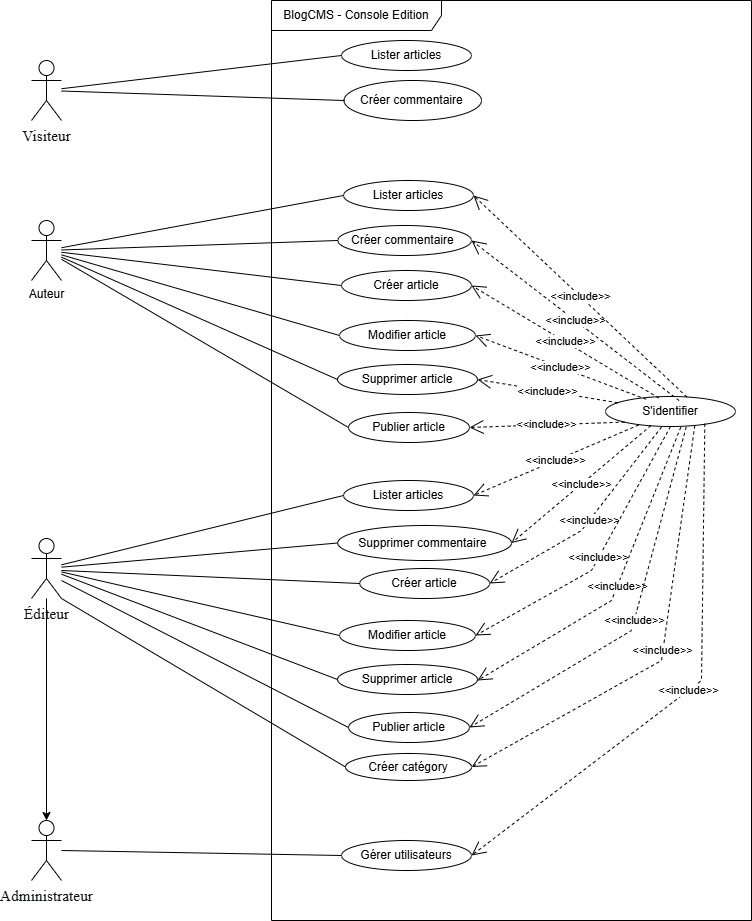

The diagram above was exported from draw.io. Its source (the exported page's mxGraphModel, read from the mxfile embedded in the PNG):
<mxGraphModel dx="1971" dy="917" grid="1" gridSize="10" guides="1" tooltips="1" connect="1" arrows="1" fold="1" page="1" pageScale="1" pageWidth="827" pageHeight="1169" math="0" shadow="0">
  <root>
    <mxCell id="0" />
    <mxCell id="1" parent="0" />
    <mxCell id="I9uIYot5UmzlE_HJ0dQl-1" parent="1" style="shape=umlActor;verticalLabelPosition=bottom;verticalAlign=top;html=1;" value="&lt;span id=&quot;docs-internal-guid-51fe9ecf-7fff-7f8e-1502-f8c2b51e31b4&quot;&gt;&lt;span style=&quot;font-size: 11.5pt; font-family: &amp;quot;Times New Roman&amp;quot;, serif; color: rgb(15, 17, 21); background-color: transparent; font-variant-numeric: normal; font-variant-east-asian: normal; font-variant-alternates: normal; font-variant-position: normal; font-variant-emoji: normal; vertical-align: baseline; white-space: pre-wrap;&quot;&gt;Visiteur&lt;/span&gt;&lt;/span&gt;" vertex="1">
      <mxGeometry height="60" width="30" x="80" y="100" as="geometry" />
    </mxCell>
    <mxCell id="I9uIYot5UmzlE_HJ0dQl-2" parent="1" style="ellipse;whiteSpace=wrap;html=1;" value="Lister articles" vertex="1">
      <mxGeometry height="30" width="130" x="390" y="80" as="geometry" />
    </mxCell>
    <mxCell id="I9uIYot5UmzlE_HJ0dQl-3" parent="1" style="shape=umlFrame;whiteSpace=wrap;html=1;pointerEvents=0;width=170;height=30;" value="BlogCMS - Console Edition" vertex="1">
      <mxGeometry height="920" width="480" x="320" y="40" as="geometry" />
    </mxCell>
    <mxCell id="I9uIYot5UmzlE_HJ0dQl-4" parent="1" style="shape=umlActor;verticalLabelPosition=bottom;verticalAlign=top;html=1;" value="&lt;span id=&quot;docs-internal-guid-a032d39a-7fff-2125-0bf5-f13a3dc1d64e&quot;&gt;&lt;span style=&quot;font-size: 11.5pt; font-family: &amp;quot;Times New Roman&amp;quot;, serif; color: rgb(15, 17, 21); background-color: transparent; font-variant-numeric: normal; font-variant-east-asian: normal; font-variant-alternates: normal; font-variant-position: normal; font-variant-emoji: normal; vertical-align: baseline; white-space: pre-wrap;&quot;&gt;Administrateur&lt;/span&gt;&lt;/span&gt;" vertex="1">
      <mxGeometry height="60" width="30" x="80" y="860" as="geometry" />
    </mxCell>
    <mxCell id="2W6w0aV-ogWj6NPkBnyF-1" edge="1" parent="1" source="I9uIYot5UmzlE_HJ0dQl-5" style="edgeStyle=orthogonalEdgeStyle;rounded=0;orthogonalLoop=1;jettySize=auto;html=1;" target="I9uIYot5UmzlE_HJ0dQl-4" value="">
      <mxGeometry relative="1" as="geometry" />
    </mxCell>
    <mxCell id="I9uIYot5UmzlE_HJ0dQl-5" parent="1" style="shape=umlActor;verticalLabelPosition=bottom;verticalAlign=top;html=1;" value="&lt;span id=&quot;docs-internal-guid-a3cba4f1-7fff-0abf-de92-57ec70266f67&quot;&gt;&lt;span style=&quot;font-size: 11.5pt; font-family: &amp;quot;Times New Roman&amp;quot;, serif; color: rgb(15, 17, 21); background-color: transparent; font-variant-numeric: normal; font-variant-east-asian: normal; font-variant-alternates: normal; font-variant-position: normal; font-variant-emoji: normal; vertical-align: baseline; white-space: pre-wrap;&quot;&gt;Éditeur&lt;/span&gt;&lt;/span&gt;" vertex="1">
      <mxGeometry height="60" width="30" x="80" y="578" as="geometry" />
    </mxCell>
    <mxCell id="I9uIYot5UmzlE_HJ0dQl-6" parent="1" style="shape=umlActor;verticalLabelPosition=bottom;verticalAlign=top;html=1;" value="Auteur" vertex="1">
      <mxGeometry height="60" width="30" x="80" y="260" as="geometry" />
    </mxCell>
    <mxCell id="I9uIYot5UmzlE_HJ0dQl-14" parent="1" style="ellipse;whiteSpace=wrap;html=1;" value="Créer commentaire&amp;nbsp;" vertex="1">
      <mxGeometry height="40" width="137.5" x="392.5" y="120" as="geometry" />
    </mxCell>
    <mxCell id="I9uIYot5UmzlE_HJ0dQl-15" parent="1" style="ellipse;whiteSpace=wrap;html=1;" value="Supprimer article" vertex="1">
      <mxGeometry height="30" width="140" x="386" y="404" as="geometry" />
    </mxCell>
    <mxCell id="I9uIYot5UmzlE_HJ0dQl-16" parent="1" style="ellipse;whiteSpace=wrap;html=1;" value="Publier article" vertex="1">
      <mxGeometry height="30" width="121" x="397" y="452" as="geometry" />
    </mxCell>
    <mxCell id="I9uIYot5UmzlE_HJ0dQl-19" parent="1" style="ellipse;whiteSpace=wrap;html=1;" value="Créer article" vertex="1">
      <mxGeometry height="30" width="130" x="390" y="310" as="geometry" />
    </mxCell>
    <mxCell id="I9uIYot5UmzlE_HJ0dQl-22" parent="1" style="ellipse;whiteSpace=wrap;html=1;" value="Modifier article" vertex="1">
      <mxGeometry height="30" width="136" x="388" y="360" as="geometry" />
    </mxCell>
    <mxCell id="2W6w0aV-ogWj6NPkBnyF-3" parent="1" style="ellipse;whiteSpace=wrap;html=1;" value="Créer catégory" vertex="1">
      <mxGeometry height="27" width="126.13" x="394" y="793" as="geometry" />
    </mxCell>
    <mxCell id="2W6w0aV-ogWj6NPkBnyF-4" parent="1" style="ellipse;whiteSpace=wrap;html=1;" value="Lister articles" vertex="1">
      <mxGeometry height="30" width="130" x="392" y="220" as="geometry" />
    </mxCell>
    <mxCell id="2W6w0aV-ogWj6NPkBnyF-6" parent="1" style="ellipse;whiteSpace=wrap;html=1;" value="Créer commentaire&amp;nbsp;" vertex="1">
      <mxGeometry height="30" width="133.75" x="386.25" y="265" as="geometry" />
    </mxCell>
    <mxCell id="2W6w0aV-ogWj6NPkBnyF-8" edge="1" parent="1" source="I9uIYot5UmzlE_HJ0dQl-1" style="endArrow=none;html=1;rounded=0;entryX=0;entryY=0.5;entryDx=0;entryDy=0;" target="I9uIYot5UmzlE_HJ0dQl-2" value="">
      <mxGeometry height="50" relative="1" width="50" as="geometry">
        <mxPoint x="440" y="280" as="sourcePoint" />
        <mxPoint x="490" y="230" as="targetPoint" />
      </mxGeometry>
    </mxCell>
    <mxCell id="2W6w0aV-ogWj6NPkBnyF-9" edge="1" parent="1" source="I9uIYot5UmzlE_HJ0dQl-1" style="endArrow=none;html=1;rounded=0;entryX=0;entryY=0.5;entryDx=0;entryDy=0;" target="I9uIYot5UmzlE_HJ0dQl-14" value="">
      <mxGeometry height="50" relative="1" width="50" as="geometry">
        <mxPoint x="440" y="280" as="sourcePoint" />
        <mxPoint x="490" y="230" as="targetPoint" />
      </mxGeometry>
    </mxCell>
    <mxCell id="2W6w0aV-ogWj6NPkBnyF-10" edge="1" parent="1" source="I9uIYot5UmzlE_HJ0dQl-6" style="endArrow=none;html=1;rounded=0;entryX=0;entryY=0.5;entryDx=0;entryDy=0;" target="2W6w0aV-ogWj6NPkBnyF-4" value="">
      <mxGeometry height="50" relative="1" width="50" as="geometry">
        <mxPoint x="390" y="240" as="sourcePoint" />
        <mxPoint x="440" y="190" as="targetPoint" />
      </mxGeometry>
    </mxCell>
    <mxCell id="2W6w0aV-ogWj6NPkBnyF-11" edge="1" parent="1" source="I9uIYot5UmzlE_HJ0dQl-6" style="endArrow=none;html=1;rounded=0;entryX=0;entryY=0.5;entryDx=0;entryDy=0;" target="2W6w0aV-ogWj6NPkBnyF-6" value="">
      <mxGeometry height="50" relative="1" width="50" as="geometry">
        <mxPoint x="390" y="310" as="sourcePoint" />
        <mxPoint x="440" y="260" as="targetPoint" />
      </mxGeometry>
    </mxCell>
    <mxCell id="2W6w0aV-ogWj6NPkBnyF-12" edge="1" parent="1" source="I9uIYot5UmzlE_HJ0dQl-6" style="endArrow=none;html=1;rounded=0;entryX=0;entryY=0.5;entryDx=0;entryDy=0;" target="I9uIYot5UmzlE_HJ0dQl-19" value="">
      <mxGeometry height="50" relative="1" width="50" as="geometry">
        <mxPoint x="380" y="480" as="sourcePoint" />
        <mxPoint x="430" y="430" as="targetPoint" />
      </mxGeometry>
    </mxCell>
    <mxCell id="2W6w0aV-ogWj6NPkBnyF-13" edge="1" parent="1" source="I9uIYot5UmzlE_HJ0dQl-6" style="endArrow=none;html=1;rounded=0;entryX=0;entryY=0.5;entryDx=0;entryDy=0;" target="I9uIYot5UmzlE_HJ0dQl-22" value="">
      <mxGeometry height="50" relative="1" width="50" as="geometry">
        <mxPoint x="380" y="480" as="sourcePoint" />
        <mxPoint x="430" y="430" as="targetPoint" />
      </mxGeometry>
    </mxCell>
    <mxCell id="2W6w0aV-ogWj6NPkBnyF-14" edge="1" parent="1" source="I9uIYot5UmzlE_HJ0dQl-6" style="endArrow=none;html=1;rounded=0;entryX=0;entryY=0.5;entryDx=0;entryDy=0;" target="I9uIYot5UmzlE_HJ0dQl-15" value="">
      <mxGeometry height="50" relative="1" width="50" as="geometry">
        <mxPoint x="380" y="480" as="sourcePoint" />
        <mxPoint x="380" y="419" as="targetPoint" />
      </mxGeometry>
    </mxCell>
    <mxCell id="2W6w0aV-ogWj6NPkBnyF-15" edge="1" parent="1" source="I9uIYot5UmzlE_HJ0dQl-6" style="endArrow=none;html=1;rounded=0;entryX=0;entryY=0.5;entryDx=0;entryDy=0;" target="I9uIYot5UmzlE_HJ0dQl-16" value="">
      <mxGeometry height="50" relative="1" width="50" as="geometry">
        <mxPoint x="380" y="480" as="sourcePoint" />
        <mxPoint x="430" y="430" as="targetPoint" />
      </mxGeometry>
    </mxCell>
    <mxCell id="2W6w0aV-ogWj6NPkBnyF-16" parent="1" style="ellipse;whiteSpace=wrap;html=1;" value="Supprimer article" vertex="1">
      <mxGeometry height="30" width="140" x="386" y="704" as="geometry" />
    </mxCell>
    <mxCell id="2W6w0aV-ogWj6NPkBnyF-17" parent="1" style="ellipse;whiteSpace=wrap;html=1;" value="Publier article" vertex="1">
      <mxGeometry height="30" width="121" x="397" y="752" as="geometry" />
    </mxCell>
    <mxCell id="2W6w0aV-ogWj6NPkBnyF-18" parent="1" style="ellipse;whiteSpace=wrap;html=1;" value="Créer article" vertex="1">
      <mxGeometry height="30" width="130" x="408.13" y="608" as="geometry" />
    </mxCell>
    <mxCell id="2W6w0aV-ogWj6NPkBnyF-19" parent="1" style="ellipse;whiteSpace=wrap;html=1;" value="Modifier article" vertex="1">
      <mxGeometry height="30" width="136" x="388" y="660" as="geometry" />
    </mxCell>
    <mxCell id="2W6w0aV-ogWj6NPkBnyF-20" parent="1" style="ellipse;whiteSpace=wrap;html=1;" value="Lister articles" vertex="1">
      <mxGeometry height="30" width="130" x="392" y="520" as="geometry" />
    </mxCell>
    <mxCell id="2W6w0aV-ogWj6NPkBnyF-21" parent="1" style="ellipse;whiteSpace=wrap;html=1;" value="Supprimer commentaire&amp;nbsp;" vertex="1">
      <mxGeometry height="35" width="173.75" x="386.25" y="565" as="geometry" />
    </mxCell>
    <mxCell id="2W6w0aV-ogWj6NPkBnyF-22" edge="1" parent="1" source="I9uIYot5UmzlE_HJ0dQl-5" style="endArrow=none;html=1;rounded=0;entryX=0;entryY=0.5;entryDx=0;entryDy=0;" target="2W6w0aV-ogWj6NPkBnyF-20" value="">
      <mxGeometry height="50" relative="1" width="50" as="geometry">
        <mxPoint x="110" y="587" as="sourcePoint" />
        <mxPoint x="440" y="490" as="targetPoint" />
      </mxGeometry>
    </mxCell>
    <mxCell id="2W6w0aV-ogWj6NPkBnyF-23" edge="1" parent="1" source="I9uIYot5UmzlE_HJ0dQl-5" style="endArrow=none;html=1;rounded=0;entryX=0;entryY=0.5;entryDx=0;entryDy=0;" target="2W6w0aV-ogWj6NPkBnyF-21" value="">
      <mxGeometry height="50" relative="1" width="50" as="geometry">
        <mxPoint x="110" y="589" as="sourcePoint" />
        <mxPoint x="440" y="560" as="targetPoint" />
      </mxGeometry>
    </mxCell>
    <mxCell id="2W6w0aV-ogWj6NPkBnyF-24" edge="1" parent="1" style="endArrow=none;html=1;rounded=0;entryX=0;entryY=0.5;entryDx=0;entryDy=0;" target="2W6w0aV-ogWj6NPkBnyF-18" value="">
      <mxGeometry height="50" relative="1" width="50" as="geometry">
        <mxPoint x="110" y="610" as="sourcePoint" />
        <mxPoint x="430" y="730" as="targetPoint" />
      </mxGeometry>
    </mxCell>
    <mxCell id="2W6w0aV-ogWj6NPkBnyF-25" edge="1" parent="1" source="I9uIYot5UmzlE_HJ0dQl-5" style="endArrow=none;html=1;rounded=0;entryX=0;entryY=0.5;entryDx=0;entryDy=0;" target="2W6w0aV-ogWj6NPkBnyF-19" value="">
      <mxGeometry height="50" relative="1" width="50" as="geometry">
        <mxPoint x="110" y="594" as="sourcePoint" />
        <mxPoint x="430" y="730" as="targetPoint" />
      </mxGeometry>
    </mxCell>
    <mxCell id="2W6w0aV-ogWj6NPkBnyF-26" edge="1" parent="1" source="I9uIYot5UmzlE_HJ0dQl-5" style="endArrow=none;html=1;rounded=0;entryX=0;entryY=0.5;entryDx=0;entryDy=0;" target="2W6w0aV-ogWj6NPkBnyF-16" value="">
      <mxGeometry height="50" relative="1" width="50" as="geometry">
        <mxPoint x="110" y="610" as="sourcePoint" />
        <mxPoint x="380" y="719" as="targetPoint" />
      </mxGeometry>
    </mxCell>
    <mxCell id="2W6w0aV-ogWj6NPkBnyF-27" edge="1" parent="1" style="endArrow=none;html=1;rounded=0;entryX=0;entryY=0.5;entryDx=0;entryDy=0;" target="2W6w0aV-ogWj6NPkBnyF-17" value="">
      <mxGeometry height="50" relative="1" width="50" as="geometry">
        <mxPoint x="110" y="620" as="sourcePoint" />
        <mxPoint x="430" y="730" as="targetPoint" />
      </mxGeometry>
    </mxCell>
    <mxCell id="2W6w0aV-ogWj6NPkBnyF-28" edge="1" parent="1" source="I9uIYot5UmzlE_HJ0dQl-5" style="endArrow=none;html=1;rounded=0;entryX=0;entryY=0.5;entryDx=0;entryDy=0;exitX=1;exitY=1;exitDx=0;exitDy=0;exitPerimeter=0;" target="2W6w0aV-ogWj6NPkBnyF-3" value="">
      <mxGeometry height="50" relative="1" width="50" as="geometry">
        <mxPoint x="230" y="830" as="sourcePoint" />
        <mxPoint x="280" y="780" as="targetPoint" />
      </mxGeometry>
    </mxCell>
    <mxCell id="2W6w0aV-ogWj6NPkBnyF-30" parent="1" style="ellipse;whiteSpace=wrap;html=1;" value="Gérer utilisateurs" vertex="1">
      <mxGeometry height="30" width="130" x="390" y="880" as="geometry" />
    </mxCell>
    <mxCell id="2W6w0aV-ogWj6NPkBnyF-32" edge="1" parent="1" style="endArrow=none;html=1;rounded=0;entryX=0;entryY=0.5;entryDx=0;entryDy=0;" target="2W6w0aV-ogWj6NPkBnyF-30" value="">
      <mxGeometry height="50" relative="1" width="50" as="geometry">
        <mxPoint x="110" y="890" as="sourcePoint" />
        <mxPoint x="430" y="1000" as="targetPoint" />
      </mxGeometry>
    </mxCell>
    <mxCell id="2W6w0aV-ogWj6NPkBnyF-35" parent="1" style="ellipse;whiteSpace=wrap;html=1;" value="S'identifier" vertex="1">
      <mxGeometry height="30" width="130" x="654" y="436" as="geometry" />
    </mxCell>
    <mxCell id="2W6w0aV-ogWj6NPkBnyF-39" edge="1" parent="1" source="2W6w0aV-ogWj6NPkBnyF-35" style="endArrow=open;endSize=12;dashed=1;html=1;rounded=0;exitX=0;exitY=1;exitDx=0;exitDy=0;entryX=1;entryY=0.5;entryDx=0;entryDy=0;" target="I9uIYot5UmzlE_HJ0dQl-16" value="&amp;lt;&amp;lt;include&amp;gt;&amp;gt;">
      <mxGeometry relative="1" width="160" as="geometry">
        <mxPoint x="590" y="520" as="sourcePoint" />
        <mxPoint x="762.7190232687583" y="629.9087876888902" as="targetPoint" />
      </mxGeometry>
    </mxCell>
    <mxCell id="2W6w0aV-ogWj6NPkBnyF-40" edge="1" parent="1" source="2W6w0aV-ogWj6NPkBnyF-35" style="endArrow=open;endSize=12;dashed=1;html=1;rounded=0;entryX=1;entryY=0.5;entryDx=0;entryDy=0;" target="I9uIYot5UmzlE_HJ0dQl-15" value="&amp;lt;&amp;lt;include&amp;gt;&amp;gt;">
      <mxGeometry relative="1" width="160" as="geometry">
        <mxPoint x="600" y="400" as="sourcePoint" />
        <mxPoint x="795" y="554" as="targetPoint" />
      </mxGeometry>
    </mxCell>
    <mxCell id="2W6w0aV-ogWj6NPkBnyF-41" edge="1" parent="1" source="2W6w0aV-ogWj6NPkBnyF-35" style="endArrow=open;endSize=12;dashed=1;html=1;rounded=0;exitX=0.313;exitY=0.093;exitDx=0;exitDy=0;entryX=1;entryY=0.5;entryDx=0;entryDy=0;exitPerimeter=0;" target="I9uIYot5UmzlE_HJ0dQl-22" value="&amp;lt;&amp;lt;include&amp;gt;&amp;gt;">
      <mxGeometry relative="1" width="160" as="geometry">
        <mxPoint x="690" y="510" as="sourcePoint" />
        <mxPoint x="885" y="664" as="targetPoint" />
      </mxGeometry>
    </mxCell>
    <mxCell id="2W6w0aV-ogWj6NPkBnyF-42" edge="1" parent="1" source="2W6w0aV-ogWj6NPkBnyF-35" style="endArrow=open;endSize=12;dashed=1;html=1;rounded=0;exitX=0.409;exitY=0.049;exitDx=0;exitDy=0;entryX=1;entryY=0.5;entryDx=0;entryDy=0;exitPerimeter=0;" target="I9uIYot5UmzlE_HJ0dQl-19" value="&amp;lt;&amp;lt;include&amp;gt;&amp;gt;">
      <mxGeometry relative="1" width="160" as="geometry">
        <mxPoint x="640" y="360" as="sourcePoint" />
        <mxPoint x="835" y="514" as="targetPoint" />
      </mxGeometry>
    </mxCell>
    <mxCell id="2W6w0aV-ogWj6NPkBnyF-43" edge="1" parent="1" source="2W6w0aV-ogWj6NPkBnyF-35" style="endArrow=open;endSize=12;dashed=1;html=1;rounded=0;exitX=0.566;exitY=0.135;exitDx=0;exitDy=0;entryX=1;entryY=0.5;entryDx=0;entryDy=0;exitPerimeter=0;" target="2W6w0aV-ogWj6NPkBnyF-6" value="&amp;lt;&amp;lt;include&amp;gt;&amp;gt;">
      <mxGeometry relative="1" width="160" as="geometry">
        <mxPoint x="670" y="430" as="sourcePoint" />
        <mxPoint x="865" y="584" as="targetPoint" />
      </mxGeometry>
    </mxCell>
    <mxCell id="2W6w0aV-ogWj6NPkBnyF-44" edge="1" parent="1" source="2W6w0aV-ogWj6NPkBnyF-35" style="endArrow=open;endSize=12;dashed=1;html=1;rounded=0;exitX=0.626;exitY=0.017;exitDx=0;exitDy=0;entryX=1;entryY=0.5;entryDx=0;entryDy=0;exitPerimeter=0;" target="2W6w0aV-ogWj6NPkBnyF-4" value="&amp;lt;&amp;lt;include&amp;gt;&amp;gt;">
      <mxGeometry relative="1" width="160" as="geometry">
        <mxPoint x="660" y="220" as="sourcePoint" />
        <mxPoint x="855" y="374" as="targetPoint" />
      </mxGeometry>
    </mxCell>
    <mxCell id="2W6w0aV-ogWj6NPkBnyF-45" edge="1" parent="1" source="2W6w0aV-ogWj6NPkBnyF-35" style="endArrow=open;endSize=12;dashed=1;html=1;rounded=0;exitX=0.256;exitY=0.95;exitDx=0;exitDy=0;entryX=1;entryY=0.5;entryDx=0;entryDy=0;exitPerimeter=0;" target="2W6w0aV-ogWj6NPkBnyF-20" value="&amp;lt;&amp;lt;include&amp;gt;&amp;gt;">
      <mxGeometry relative="1" width="160" as="geometry">
        <mxPoint x="520" y="480" as="sourcePoint" />
        <mxPoint x="715" y="634" as="targetPoint" />
      </mxGeometry>
    </mxCell>
    <mxCell id="2W6w0aV-ogWj6NPkBnyF-46" edge="1" parent="1" source="2W6w0aV-ogWj6NPkBnyF-35" style="endArrow=open;endSize=12;dashed=1;html=1;rounded=0;exitX=0.349;exitY=0.972;exitDx=0;exitDy=0;entryX=1;entryY=0.5;entryDx=0;entryDy=0;exitPerimeter=0;" target="2W6w0aV-ogWj6NPkBnyF-21" value="&amp;lt;&amp;lt;include&amp;gt;&amp;gt;">
      <mxGeometry relative="1" width="160" as="geometry">
        <mxPoint x="670" y="540" as="sourcePoint" />
        <mxPoint x="865" y="694" as="targetPoint" />
      </mxGeometry>
    </mxCell>
    <mxCell id="2W6w0aV-ogWj6NPkBnyF-47" edge="1" parent="1" source="2W6w0aV-ogWj6NPkBnyF-35" style="endArrow=open;endSize=12;dashed=1;html=1;rounded=0;exitX=0.431;exitY=1.017;exitDx=0;exitDy=0;entryX=1;entryY=0.5;entryDx=0;entryDy=0;exitPerimeter=0;" target="2W6w0aV-ogWj6NPkBnyF-18" value="&amp;lt;&amp;lt;include&amp;gt;&amp;gt;">
      <mxGeometry relative="1" width="160" as="geometry">
        <Array as="points">
          <mxPoint x="630" y="570" />
        </Array>
        <mxPoint x="620" y="600" as="sourcePoint" />
        <mxPoint x="815" y="754" as="targetPoint" />
      </mxGeometry>
    </mxCell>
    <mxCell id="2W6w0aV-ogWj6NPkBnyF-48" edge="1" parent="1" source="2W6w0aV-ogWj6NPkBnyF-35" style="endArrow=open;endSize=12;dashed=1;html=1;rounded=0;exitX=0.5;exitY=1;exitDx=0;exitDy=0;entryX=1;entryY=0.5;entryDx=0;entryDy=0;" target="2W6w0aV-ogWj6NPkBnyF-19" value="&amp;lt;&amp;lt;include&amp;gt;&amp;gt;">
      <mxGeometry relative="1" width="160" as="geometry">
        <Array as="points">
          <mxPoint x="640" y="610" />
        </Array>
        <mxPoint x="540" y="660" as="sourcePoint" />
        <mxPoint x="735" y="814" as="targetPoint" />
      </mxGeometry>
    </mxCell>
    <mxCell id="2W6w0aV-ogWj6NPkBnyF-49" edge="1" parent="1" style="endArrow=open;endSize=12;dashed=1;html=1;rounded=0;exitX=0.579;exitY=0.994;exitDx=0;exitDy=0;entryX=1;entryY=0.5;entryDx=0;entryDy=0;exitPerimeter=0;" value="&amp;lt;&amp;lt;include&amp;gt;&amp;gt;">
      <mxGeometry relative="1" width="160" as="geometry">
        <Array as="points">
          <mxPoint x="660" y="640" />
        </Array>
        <mxPoint x="729.2700000000002" y="466.82000000000005" as="sourcePoint" />
        <mxPoint x="525.999999999997" y="720" as="targetPoint" />
      </mxGeometry>
    </mxCell>
    <mxCell id="2W6w0aV-ogWj6NPkBnyF-50" edge="1" parent="1" source="2W6w0aV-ogWj6NPkBnyF-35" style="endArrow=open;endSize=12;dashed=1;html=1;rounded=0;exitX=0.621;exitY=1.017;exitDx=0;exitDy=0;entryX=1;entryY=0.5;entryDx=0;entryDy=0;exitPerimeter=0;" target="2W6w0aV-ogWj6NPkBnyF-17" value="&amp;lt;&amp;lt;include&amp;gt;&amp;gt;">
      <mxGeometry relative="1" width="160" as="geometry">
        <Array as="points">
          <mxPoint x="680" y="670" />
        </Array>
        <mxPoint x="620" y="730" as="sourcePoint" />
        <mxPoint x="815" y="884" as="targetPoint" />
      </mxGeometry>
    </mxCell>
    <mxCell id="2W6w0aV-ogWj6NPkBnyF-51" edge="1" parent="1" source="2W6w0aV-ogWj6NPkBnyF-35" style="endArrow=open;endSize=12;dashed=1;html=1;rounded=0;exitX=0.687;exitY=0.972;exitDx=0;exitDy=0;entryX=1;entryY=0.5;entryDx=0;entryDy=0;exitPerimeter=0;" target="2W6w0aV-ogWj6NPkBnyF-3" value="&amp;lt;&amp;lt;include&amp;gt;&amp;gt;">
      <mxGeometry relative="1" width="160" as="geometry">
        <Array as="points">
          <mxPoint x="710" y="700" />
        </Array>
        <mxPoint x="560" y="600" as="sourcePoint" />
        <mxPoint x="755" y="754" as="targetPoint" />
      </mxGeometry>
    </mxCell>
    <mxCell id="2W6w0aV-ogWj6NPkBnyF-52" edge="1" parent="1" source="2W6w0aV-ogWj6NPkBnyF-35" style="endArrow=open;endSize=12;dashed=1;html=1;rounded=0;exitX=0.764;exitY=0.906;exitDx=0;exitDy=0;entryX=1;entryY=0.5;entryDx=0;entryDy=0;exitPerimeter=0;" target="2W6w0aV-ogWj6NPkBnyF-30" value="&amp;lt;&amp;lt;include&amp;gt;&amp;gt;">
      <mxGeometry relative="1" width="160" as="geometry">
        <Array as="points">
          <mxPoint x="750" y="720" />
        </Array>
        <mxPoint x="690" y="710" as="sourcePoint" />
        <mxPoint x="885" y="864" as="targetPoint" />
      </mxGeometry>
    </mxCell>
  </root>
</mxGraphModel>